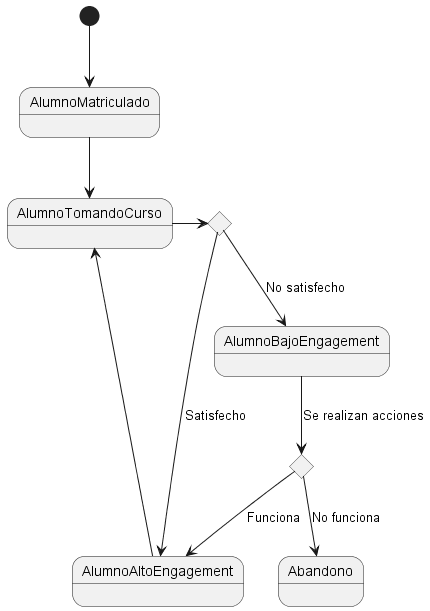

The diagram above was rendered by PlantUML. Its source (embedded in the PNG):
@startuml

State alumno <<choice>>
State accion <<choice>> 

[*] -d-> AlumnoMatriculado
AlumnoMatriculado --> AlumnoTomandoCurso

AlumnoTomandoCurso-r-> alumno

alumno -d-> AlumnoBajoEngagement : No satisfecho
alumno -d-> AlumnoAltoEngagement : Satisfecho

AlumnoAltoEngagement -d-> AlumnoTomandoCurso
AlumnoBajoEngagement -d-> accion : Se realizan acciones

accion -d-> AlumnoAltoEngagement : Funciona
accion -d-> Abandono : No funciona

@enduml